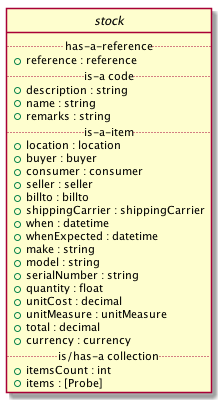

The diagram above was rendered by PlantUML. Its source (embedded in the PNG):
@startuml
hide circle

interface stock {
.. has-a-reference ..
{field} + reference : reference
.. is-a code ..
{field} + description : string
{field} + name : string
{field} + remarks : string
.. is-a-item ..
{field} + location : location
{field} + buyer : buyer
{field} + consumer : consumer
{field} + seller : seller
{field} + billto : billto
{field} + shippingCarrier : shippingCarrier
{field} + when : datetime
{field} + whenExpected : datetime
{field} + make : string
{field} + model : string
{field} + serialNumber : string
{field} + quantity : float
{field} + unitCost : decimal
{field} + unitMeasure : unitMeasure
{field} + total : decimal
{field} + currency : currency
.. is/has-a collection ..
{field} + itemsCount : int
{field} + items : [Probe]
}
@enduml